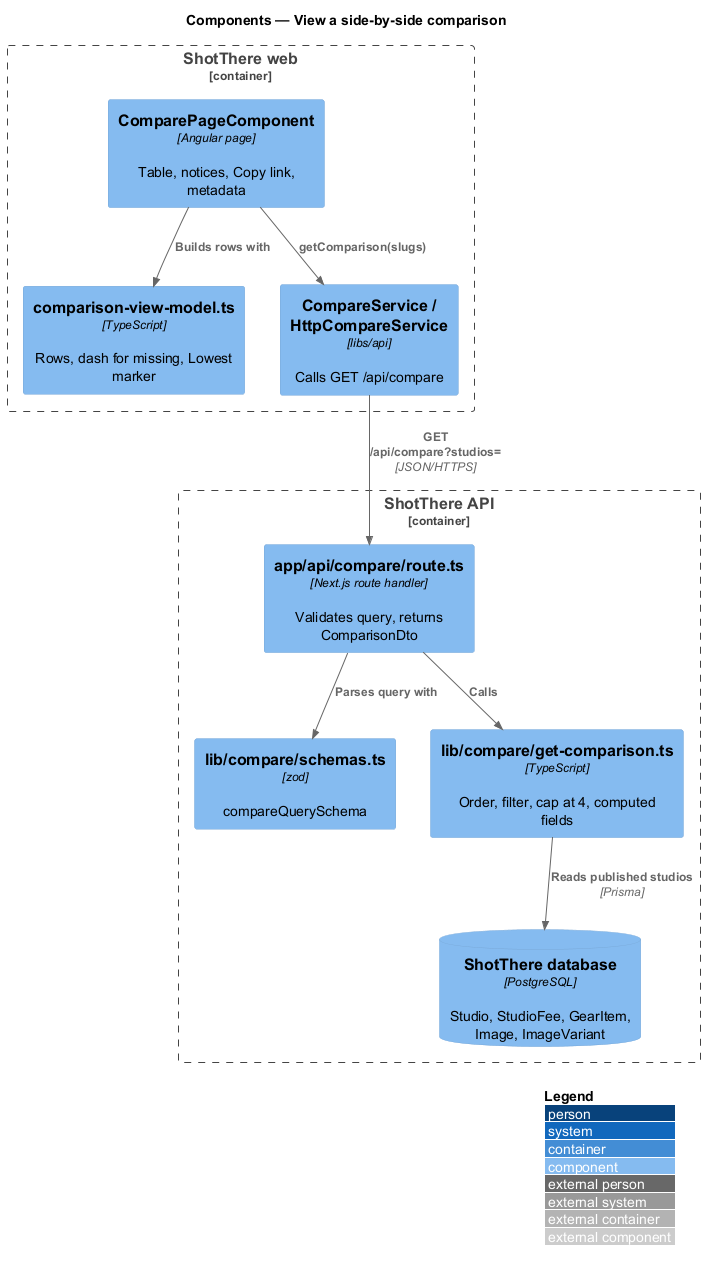

The diagram above was rendered by PlantUML. Its source (embedded in the PNG):
@startuml
!include <C4/C4_Component>
LAYOUT_WITH_LEGEND()
title Components — View a side-by-side comparison

Container_Boundary(web, "ShotThere web") {
  Component(page, "ComparePageComponent", "Angular page", "Table, notices, Copy link, metadata")
  Component(vm, "comparison-view-model.ts", "TypeScript", "Rows, dash for missing, Lowest marker")
  Component(svc, "CompareService / HttpCompareService", "libs/api", "Calls GET /api/compare")
}
Container_Boundary(api, "ShotThere API") {
  Component(route, "app/api/compare/route.ts", "Next.js route handler", "Validates query, returns ComparisonDto")
  Component(schema, "lib/compare/schemas.ts", "zod", "compareQuerySchema")
  Component(lib, "lib/compare/get-comparison.ts", "TypeScript", "Order, filter, cap at 4, computed fields")
  ComponentDb(db, "ShotThere database", "PostgreSQL", "Studio, StudioFee, GearItem, Image, ImageVariant")
}
Rel(page, vm, "Builds rows with")
Rel(page, svc, "getComparison(slugs)")
Rel(svc, route, "GET /api/compare?studios=", "JSON/HTTPS")
Rel(route, schema, "Parses query with")
Rel(route, lib, "Calls")
Rel(lib, db, "Reads published studios", "Prisma")
@enduml